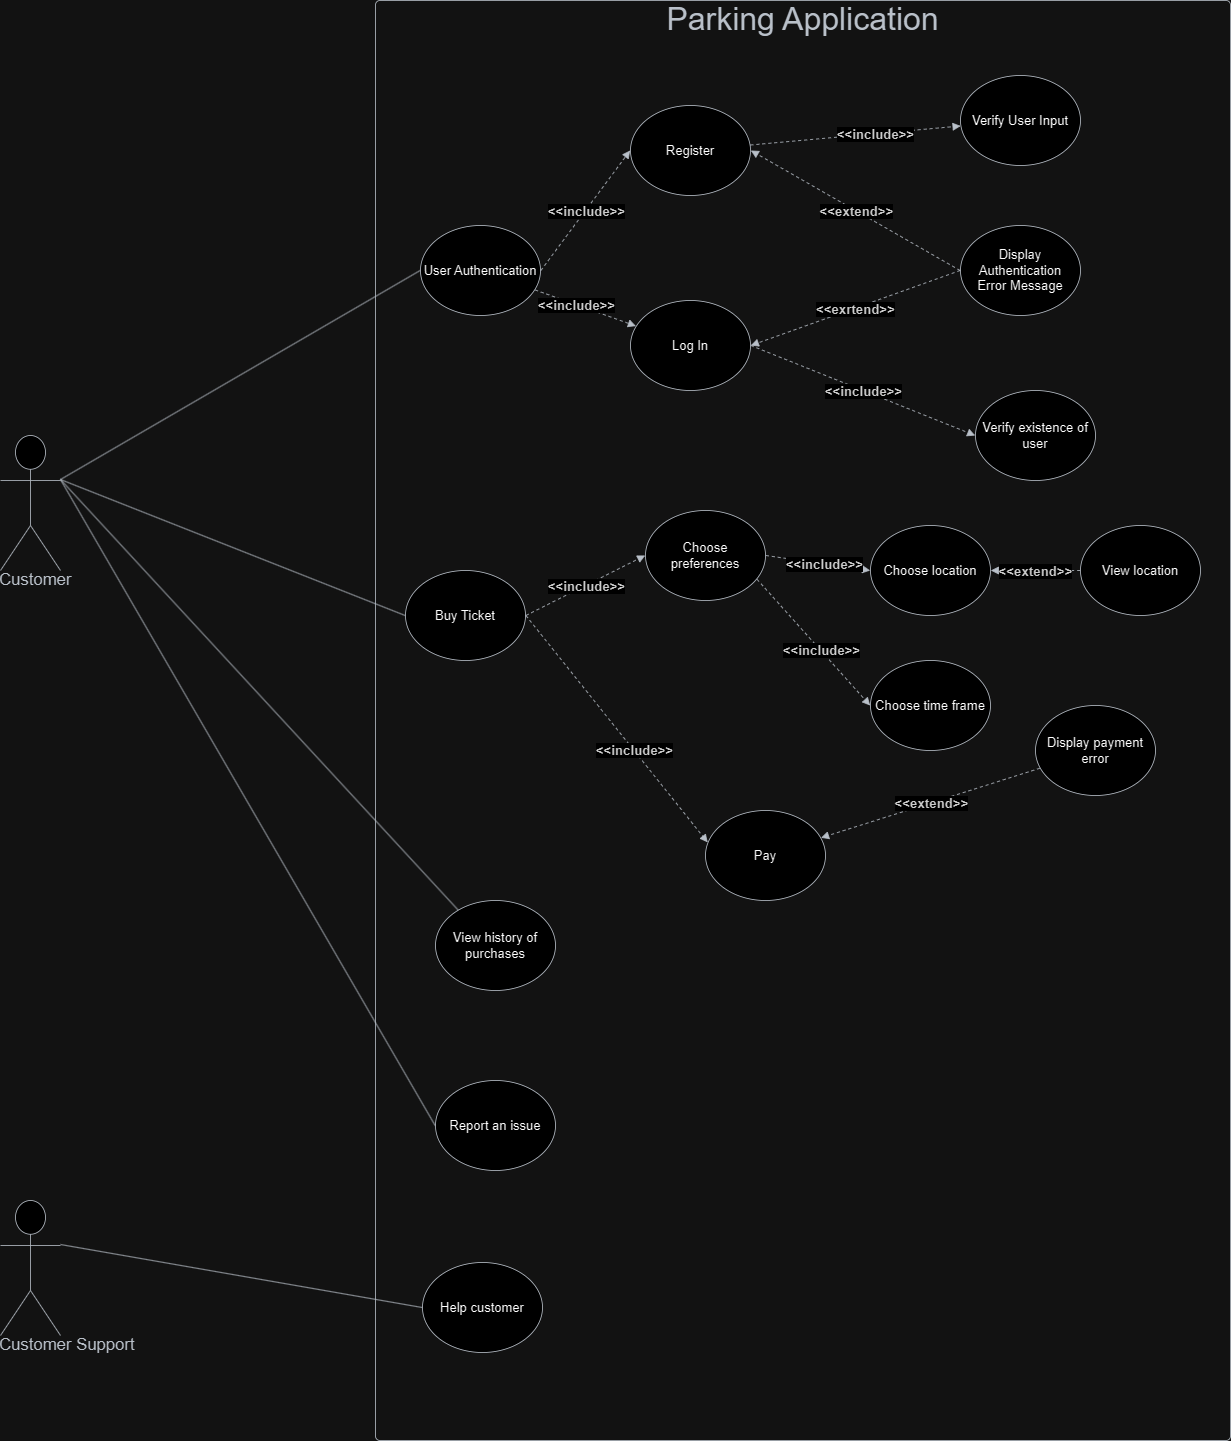

The diagram above was exported from draw.io. Its source (the exported page's mxGraphModel, read from the mxfile embedded in the PNG):
<mxGraphModel dx="3160" dy="2408" grid="1" gridSize="10" guides="1" tooltips="1" connect="1" arrows="1" fold="1" page="1" pageScale="1" pageWidth="850" pageHeight="1100" math="0" shadow="0">
  <root>
    <mxCell id="0" />
    <mxCell id="1" parent="0" />
    <mxCell id="DBnoPYBniS-vR03pwRWa-1" value="Parking Application" style="html=1;overflow=block;blockSpacing=1;whiteSpace=wrap;container=1;pointerEvents=0;collapsible=0;recursiveResize=0;fontSize=32;fontColor=#3a414a;spacing=0;strokeColor=#3a414a;strokeOpacity=100;fillOpacity=0;rounded=1;absoluteArcSize=1;arcSize=9;fillColor=#000000;strokeWidth=0.8;lucidId=Dr_KLdM7YHGO;labelPosition=center;verticalLabelPosition=middle;align=center;verticalAlign=top;" parent="1" vertex="1">
      <mxGeometry x="60" y="-480" width="855" height="1440" as="geometry" />
    </mxCell>
    <mxCell id="DBnoPYBniS-vR03pwRWa-2" value="Customer" style="html=1;overflow=block;blockSpacing=1;shape=umlActor;labelPosition=center;verticalLabelPosition=bottom;verticalAlign=top;whiteSpace=nowrap;fontSize=16.7;fontColor=#3a414a;spacing=0;strokeColor=#3a414a;strokeOpacity=100;rounded=1;absoluteArcSize=1;arcSize=9;strokeWidth=0.8;lucidId=0r_KXbA4We1g;" parent="1" vertex="1">
      <mxGeometry x="-315" y="-45" width="60" height="135" as="geometry" />
    </mxCell>
    <mxCell id="DBnoPYBniS-vR03pwRWa-3" value="Customer Support" style="html=1;overflow=block;blockSpacing=1;shape=umlActor;labelPosition=center;verticalLabelPosition=bottom;verticalAlign=top;whiteSpace=nowrap;fontSize=16.7;fontColor=#3a414a;spacing=0;strokeColor=#3a414a;strokeOpacity=100;rounded=1;absoluteArcSize=1;arcSize=9;strokeWidth=0.8;lucidId=ts_KzjcDkJRK;" parent="1" vertex="1">
      <mxGeometry x="-315" y="720" width="60" height="135" as="geometry" />
    </mxCell>
    <mxCell id="DBnoPYBniS-vR03pwRWa-4" value="User Authentication" style="html=1;overflow=block;blockSpacing=1;whiteSpace=wrap;ellipse;fontSize=13;spacing=3.8;strokeColor=#3a414a;strokeOpacity=100;rounded=1;absoluteArcSize=1;arcSize=9;strokeWidth=0.8;lucidId=~z_KFySbytFi;" parent="1" vertex="1">
      <mxGeometry x="105" y="-255" width="120" height="90" as="geometry" />
    </mxCell>
    <mxCell id="DBnoPYBniS-vR03pwRWa-5" value="Register" style="html=1;overflow=block;blockSpacing=1;whiteSpace=wrap;ellipse;fontSize=13;spacing=3.8;strokeColor=#3a414a;strokeOpacity=100;rounded=1;absoluteArcSize=1;arcSize=9;strokeWidth=0.8;lucidId=LC_Kb8YKcgcI;" parent="1" vertex="1">
      <mxGeometry x="315" y="-375" width="120" height="90" as="geometry" />
    </mxCell>
    <mxCell id="DBnoPYBniS-vR03pwRWa-6" value="Log In" style="html=1;overflow=block;blockSpacing=1;whiteSpace=wrap;ellipse;fontSize=13;spacing=3.8;strokeColor=#3a414a;strokeOpacity=100;rounded=1;absoluteArcSize=1;arcSize=9;strokeWidth=0.8;lucidId=iD_Kaj2.krch;" parent="1" vertex="1">
      <mxGeometry x="315" y="-180" width="120" height="90" as="geometry" />
    </mxCell>
    <mxCell id="DBnoPYBniS-vR03pwRWa-7" value="" style="html=1;jettySize=18;whiteSpace=wrap;fontSize=13;strokeColor=#3a414a;strokeOpacity=100;dashed=1;fixDash=1;strokeWidth=0.8;rounded=0;startArrow=none;endArrow=block;endFill=1;exitX=1.003;exitY=0.5;exitPerimeter=0;entryX=-0.003;entryY=0.5;entryPerimeter=0;lucidId=2G_KdA0iFYYC;" parent="1" source="DBnoPYBniS-vR03pwRWa-4" target="DBnoPYBniS-vR03pwRWa-5" edge="1">
      <mxGeometry width="100" height="100" relative="1" as="geometry">
        <Array as="points" />
      </mxGeometry>
    </mxCell>
    <mxCell id="DBnoPYBniS-vR03pwRWa-8" value="&amp;lt;&amp;lt;include&amp;gt;&amp;gt;" style="text;html=1;resizable=0;labelBackgroundColor=default;align=center;verticalAlign=middle;fontStyle=1;fontColor=#333333;fontSize=13.3;" parent="DBnoPYBniS-vR03pwRWa-7" vertex="1">
      <mxGeometry relative="1" as="geometry" />
    </mxCell>
    <mxCell id="DBnoPYBniS-vR03pwRWa-9" value="" style="html=1;jettySize=18;whiteSpace=wrap;fontSize=13;strokeColor=#3a414a;strokeOpacity=100;dashed=1;fixDash=1;strokeWidth=0.8;rounded=0;startArrow=none;endArrow=block;endFill=1;exitX=0.955;exitY=0.716;exitPerimeter=0;entryX=0.045;entryY=0.284;entryPerimeter=0;lucidId=WI_KVxvirRdX;" parent="1" source="DBnoPYBniS-vR03pwRWa-4" target="DBnoPYBniS-vR03pwRWa-6" edge="1">
      <mxGeometry width="100" height="100" relative="1" as="geometry">
        <Array as="points" />
      </mxGeometry>
    </mxCell>
    <mxCell id="DBnoPYBniS-vR03pwRWa-10" value="&amp;lt;&amp;lt;include&amp;gt;&amp;gt;" style="text;html=1;resizable=0;labelBackgroundColor=default;align=center;verticalAlign=middle;fontStyle=1;fontColor=#333333;fontSize=13.3;" parent="DBnoPYBniS-vR03pwRWa-9" vertex="1">
      <mxGeometry x="-0.19980969997710896" relative="1" as="geometry" />
    </mxCell>
    <mxCell id="DBnoPYBniS-vR03pwRWa-11" value="Verify existence of user" style="html=1;overflow=block;blockSpacing=1;whiteSpace=wrap;ellipse;fontSize=13;spacing=3.8;strokeColor=#3a414a;strokeOpacity=100;rounded=1;absoluteArcSize=1;arcSize=9;strokeWidth=0.8;lucidId=~J_KRHRt4rWV;" parent="1" vertex="1">
      <mxGeometry x="660" y="-90" width="120" height="90" as="geometry" />
    </mxCell>
    <mxCell id="DBnoPYBniS-vR03pwRWa-12" value="Display Authentication Error Message" style="html=1;overflow=block;blockSpacing=1;whiteSpace=wrap;ellipse;fontSize=13;spacing=3.8;strokeColor=#3a414a;strokeOpacity=100;rounded=1;absoluteArcSize=1;arcSize=9;strokeWidth=0.8;lucidId=sK_K0i_JCdI-;" parent="1" vertex="1">
      <mxGeometry x="645" y="-255" width="120" height="90" as="geometry" />
    </mxCell>
    <mxCell id="DBnoPYBniS-vR03pwRWa-13" value="" style="html=1;jettySize=18;whiteSpace=wrap;fontSize=13;strokeColor=#3a414a;strokeOpacity=100;dashed=1;fixDash=1;strokeWidth=0.8;rounded=0;startArrow=none;endArrow=block;endFill=1;exitX=1.003;exitY=0.5;exitPerimeter=0;entryX=-0.003;entryY=0.5;entryPerimeter=0;lucidId=mL_K_c2J.1Pm;" parent="1" source="DBnoPYBniS-vR03pwRWa-6" target="DBnoPYBniS-vR03pwRWa-11" edge="1">
      <mxGeometry width="100" height="100" relative="1" as="geometry">
        <Array as="points" />
      </mxGeometry>
    </mxCell>
    <mxCell id="DBnoPYBniS-vR03pwRWa-14" value="&amp;lt;&amp;lt;include&amp;gt;&amp;gt;" style="text;html=1;resizable=0;labelBackgroundColor=default;align=center;verticalAlign=middle;fontStyle=1;fontColor=#333333;fontSize=13.3;" parent="DBnoPYBniS-vR03pwRWa-13" vertex="1">
      <mxGeometry relative="1" as="geometry" />
    </mxCell>
    <mxCell id="DBnoPYBniS-vR03pwRWa-15" value="" style="html=1;jettySize=18;whiteSpace=wrap;fontSize=13;strokeColor=#3a414a;strokeOpacity=100;dashed=1;fixDash=1;strokeWidth=0.8;rounded=0;startArrow=none;endArrow=block;endFill=1;exitX=-0.003;exitY=0.5;exitPerimeter=0;entryX=1.003;entryY=0.5;entryPerimeter=0;lucidId=wL_KXIFOWnp5;" parent="1" source="DBnoPYBniS-vR03pwRWa-12" target="DBnoPYBniS-vR03pwRWa-6" edge="1">
      <mxGeometry width="100" height="100" relative="1" as="geometry">
        <Array as="points" />
      </mxGeometry>
    </mxCell>
    <mxCell id="DBnoPYBniS-vR03pwRWa-16" value="&amp;lt;&amp;lt;exrtend&amp;gt;&amp;gt;" style="text;html=1;resizable=0;labelBackgroundColor=default;align=center;verticalAlign=middle;fontStyle=1;fontColor=#333333;fontSize=13.3;" parent="DBnoPYBniS-vR03pwRWa-15" vertex="1">
      <mxGeometry relative="1" as="geometry" />
    </mxCell>
    <mxCell id="DBnoPYBniS-vR03pwRWa-17" value="" style="html=1;jettySize=18;whiteSpace=wrap;fontSize=13;strokeColor=#3a414a;strokeOpacity=100;dashed=1;fixDash=1;strokeWidth=0.8;rounded=0;startArrow=none;endArrow=block;endFill=1;exitX=-0.003;exitY=0.5;exitPerimeter=0;entryX=1.003;entryY=0.5;entryPerimeter=0;lucidId=zM_Kbbg2bC5L;" parent="1" source="DBnoPYBniS-vR03pwRWa-12" target="DBnoPYBniS-vR03pwRWa-5" edge="1">
      <mxGeometry width="100" height="100" relative="1" as="geometry">
        <Array as="points" />
      </mxGeometry>
    </mxCell>
    <mxCell id="DBnoPYBniS-vR03pwRWa-18" value="&amp;lt;&amp;lt;extend&amp;gt;&amp;gt;" style="text;html=1;resizable=0;labelBackgroundColor=default;align=center;verticalAlign=middle;fontStyle=1;fontColor=#333333;fontSize=13.3;" parent="DBnoPYBniS-vR03pwRWa-17" vertex="1">
      <mxGeometry relative="1" as="geometry" />
    </mxCell>
    <mxCell id="DBnoPYBniS-vR03pwRWa-19" value="Verify User Input" style="html=1;overflow=block;blockSpacing=1;whiteSpace=wrap;ellipse;fontSize=13;spacing=3.8;strokeColor=#3a414a;strokeOpacity=100;rounded=1;absoluteArcSize=1;arcSize=9;strokeWidth=0.8;lucidId=cO_KEkkhhayc;" parent="1" vertex="1">
      <mxGeometry x="645" y="-405" width="120" height="90" as="geometry" />
    </mxCell>
    <mxCell id="DBnoPYBniS-vR03pwRWa-20" value="" style="html=1;jettySize=18;whiteSpace=wrap;fontSize=13;strokeColor=#3a414a;strokeOpacity=100;dashed=1;fixDash=1;strokeWidth=0.8;rounded=0;startArrow=none;endArrow=block;endFill=1;exitX=0.999;exitY=0.439;exitPerimeter=0;entryX=0.001;entryY=0.561;entryPerimeter=0;lucidId=cP_Kp6MIh0kt;" parent="1" source="DBnoPYBniS-vR03pwRWa-5" target="DBnoPYBniS-vR03pwRWa-19" edge="1">
      <mxGeometry width="100" height="100" relative="1" as="geometry">
        <Array as="points" />
      </mxGeometry>
    </mxCell>
    <mxCell id="DBnoPYBniS-vR03pwRWa-21" value="&amp;lt;&amp;lt;include&amp;gt;&amp;gt;" style="text;html=1;resizable=0;labelBackgroundColor=default;align=center;verticalAlign=middle;fontStyle=1;fontColor=#333333;fontSize=13.3;" parent="DBnoPYBniS-vR03pwRWa-20" vertex="1">
      <mxGeometry x="0.18690833419731745" relative="1" as="geometry" />
    </mxCell>
    <mxCell id="DBnoPYBniS-vR03pwRWa-22" value="" style="html=1;jettySize=18;whiteSpace=wrap;fontSize=13;strokeColor=#3a414a;strokeOpacity=100;strokeWidth=0.8;rounded=0;startArrow=none;endArrow=none;exitX=1;exitY=0.326;exitPerimeter=0;entryX=-0.003;entryY=0.5;entryPerimeter=0;lucidId=VQ_Kh1sNwsae;" parent="1" source="DBnoPYBniS-vR03pwRWa-2" target="DBnoPYBniS-vR03pwRWa-4" edge="1">
      <mxGeometry width="100" height="100" relative="1" as="geometry">
        <Array as="points" />
      </mxGeometry>
    </mxCell>
    <mxCell id="DBnoPYBniS-vR03pwRWa-23" value="View history of purchases" style="html=1;overflow=block;blockSpacing=1;whiteSpace=wrap;ellipse;fontSize=13;spacing=3.8;strokeColor=#3a414a;strokeOpacity=100;rounded=1;absoluteArcSize=1;arcSize=9;strokeWidth=0.8;lucidId=LR_KVkuj7F~e;" parent="1" vertex="1">
      <mxGeometry x="120" y="420" width="120" height="90" as="geometry" />
    </mxCell>
    <mxCell id="DBnoPYBniS-vR03pwRWa-24" value="" style="html=1;jettySize=18;whiteSpace=wrap;fontSize=13;strokeColor=#3a414a;strokeOpacity=100;strokeWidth=0.8;rounded=0;startArrow=none;endArrow=none;exitX=1;exitY=0.326;exitPerimeter=0;entryX=0.188;entryY=0.105;entryPerimeter=0;lucidId=gS_KewhITkZY;" parent="1" source="DBnoPYBniS-vR03pwRWa-2" target="DBnoPYBniS-vR03pwRWa-23" edge="1">
      <mxGeometry width="100" height="100" relative="1" as="geometry">
        <Array as="points" />
      </mxGeometry>
    </mxCell>
    <mxCell id="DBnoPYBniS-vR03pwRWa-25" value="Buy Ticket" style="html=1;overflow=block;blockSpacing=1;whiteSpace=wrap;ellipse;fontSize=13;spacing=3.8;strokeColor=#3a414a;strokeOpacity=100;rounded=1;absoluteArcSize=1;arcSize=9;strokeWidth=0.8;lucidId=WS_KjqDcewf6;" parent="1" vertex="1">
      <mxGeometry x="90" y="90" width="120" height="90" as="geometry" />
    </mxCell>
    <mxCell id="DBnoPYBniS-vR03pwRWa-26" value="Choose preferences" style="html=1;overflow=block;blockSpacing=1;whiteSpace=wrap;ellipse;fontSize=13;spacing=3.8;strokeColor=#3a414a;strokeOpacity=100;rounded=1;absoluteArcSize=1;arcSize=9;strokeWidth=0.8;lucidId=NT_K315dnKia;" parent="1" vertex="1">
      <mxGeometry x="330" y="30" width="120" height="90" as="geometry" />
    </mxCell>
    <mxCell id="DBnoPYBniS-vR03pwRWa-27" value="Choose location" style="html=1;overflow=block;blockSpacing=1;whiteSpace=wrap;ellipse;fontSize=13;spacing=3.8;strokeColor=#3a414a;strokeOpacity=100;rounded=1;absoluteArcSize=1;arcSize=9;strokeWidth=0.8;lucidId=9T_KjMBCou1m;" parent="1" vertex="1">
      <mxGeometry x="555" y="45" width="120" height="90" as="geometry" />
    </mxCell>
    <mxCell id="DBnoPYBniS-vR03pwRWa-28" value="View location" style="html=1;overflow=block;blockSpacing=1;whiteSpace=wrap;ellipse;fontSize=13;spacing=3.8;strokeColor=#3a414a;strokeOpacity=100;rounded=1;absoluteArcSize=1;arcSize=9;strokeWidth=0.8;lucidId=jU_KdFTIJ4nj;" parent="1" vertex="1">
      <mxGeometry x="765" y="45" width="120" height="90" as="geometry" />
    </mxCell>
    <mxCell id="DBnoPYBniS-vR03pwRWa-29" value="Choose time frame" style="html=1;overflow=block;blockSpacing=1;whiteSpace=wrap;ellipse;fontSize=13;spacing=3.8;strokeColor=#3a414a;strokeOpacity=100;rounded=1;absoluteArcSize=1;arcSize=9;strokeWidth=0.8;lucidId=XW_KKRJ8K0IF;" parent="1" vertex="1">
      <mxGeometry x="555" y="180" width="120" height="90" as="geometry" />
    </mxCell>
    <mxCell id="DBnoPYBniS-vR03pwRWa-30" value="" style="html=1;jettySize=18;whiteSpace=wrap;fontSize=13;strokeColor=#3a414a;strokeOpacity=100;dashed=1;fixDash=1;strokeWidth=0.8;rounded=0;startArrow=none;endArrow=block;endFill=1;exitX=1.003;exitY=0.5;exitPerimeter=0;entryX=-0.003;entryY=0.5;entryPerimeter=0;lucidId=h0_KYekr8gZN;" parent="1" source="DBnoPYBniS-vR03pwRWa-26" target="DBnoPYBniS-vR03pwRWa-27" edge="1">
      <mxGeometry width="100" height="100" relative="1" as="geometry">
        <Array as="points" />
      </mxGeometry>
    </mxCell>
    <mxCell id="DBnoPYBniS-vR03pwRWa-31" value="&amp;lt;&amp;lt;include&amp;gt;&amp;gt;" style="text;html=1;resizable=0;labelBackgroundColor=default;align=center;verticalAlign=middle;fontStyle=1;fontColor=#333333;fontSize=13.3;" parent="DBnoPYBniS-vR03pwRWa-30" vertex="1">
      <mxGeometry x="0.12259844051184277" relative="1" as="geometry" />
    </mxCell>
    <mxCell id="DBnoPYBniS-vR03pwRWa-32" value="" style="html=1;jettySize=18;whiteSpace=wrap;fontSize=13;strokeColor=#3a414a;strokeOpacity=100;dashed=1;fixDash=1;strokeWidth=0.8;rounded=0;startArrow=none;endArrow=block;endFill=1;exitX=0.929;exitY=0.764;exitPerimeter=0;entryX=-0.003;entryY=0.5;entryPerimeter=0;lucidId=H0_K8_~UPv3A;" parent="1" source="DBnoPYBniS-vR03pwRWa-26" target="DBnoPYBniS-vR03pwRWa-29" edge="1">
      <mxGeometry width="100" height="100" relative="1" as="geometry">
        <Array as="points" />
      </mxGeometry>
    </mxCell>
    <mxCell id="DBnoPYBniS-vR03pwRWa-33" value="&amp;lt;&amp;lt;include&amp;gt;&amp;gt;" style="text;html=1;resizable=0;labelBackgroundColor=default;align=center;verticalAlign=middle;fontStyle=1;fontColor=#333333;fontSize=13.3;" parent="DBnoPYBniS-vR03pwRWa-32" vertex="1">
      <mxGeometry x="0.12259844051184277" relative="1" as="geometry" />
    </mxCell>
    <mxCell id="DBnoPYBniS-vR03pwRWa-34" value="" style="html=1;jettySize=18;whiteSpace=wrap;fontSize=13;strokeColor=#3a414a;strokeOpacity=100;dashed=1;fixDash=1;strokeWidth=0.8;rounded=0;startArrow=none;endArrow=block;endFill=1;exitX=-0.003;exitY=0.5;exitPerimeter=0;entryX=1.003;entryY=0.5;entryPerimeter=0;lucidId=S0_KycNlgHiG;" parent="1" source="DBnoPYBniS-vR03pwRWa-28" target="DBnoPYBniS-vR03pwRWa-27" edge="1">
      <mxGeometry width="100" height="100" relative="1" as="geometry">
        <Array as="points" />
      </mxGeometry>
    </mxCell>
    <mxCell id="DBnoPYBniS-vR03pwRWa-35" value="&amp;lt;&amp;lt;extend&amp;gt;&amp;gt;" style="text;html=1;resizable=0;labelBackgroundColor=default;align=center;verticalAlign=middle;fontStyle=1;fontColor=#333333;fontSize=13.3;" parent="DBnoPYBniS-vR03pwRWa-34" vertex="1">
      <mxGeometry relative="1" as="geometry" />
    </mxCell>
    <mxCell id="DBnoPYBniS-vR03pwRWa-36" value="" style="html=1;jettySize=18;whiteSpace=wrap;fontSize=13;strokeColor=#3a414a;strokeOpacity=100;dashed=1;fixDash=1;strokeWidth=0.8;rounded=0;startArrow=none;endArrow=block;endFill=1;exitX=1.003;exitY=0.5;exitPerimeter=0;entryX=-0.003;entryY=0.5;entryPerimeter=0;lucidId=Q1_Kps_DsNB9;" parent="1" source="DBnoPYBniS-vR03pwRWa-25" target="DBnoPYBniS-vR03pwRWa-26" edge="1">
      <mxGeometry width="100" height="100" relative="1" as="geometry">
        <Array as="points" />
      </mxGeometry>
    </mxCell>
    <mxCell id="DBnoPYBniS-vR03pwRWa-37" value="&amp;lt;&amp;lt;include&amp;gt;&amp;gt;" style="text;html=1;resizable=0;labelBackgroundColor=default;align=center;verticalAlign=middle;fontStyle=1;fontColor=#333333;fontSize=13.3;" parent="DBnoPYBniS-vR03pwRWa-36" vertex="1">
      <mxGeometry relative="1" as="geometry" />
    </mxCell>
    <mxCell id="DBnoPYBniS-vR03pwRWa-38" value="Pay" style="html=1;overflow=block;blockSpacing=1;whiteSpace=wrap;ellipse;fontSize=13;spacing=3.8;strokeColor=#3a414a;strokeOpacity=100;rounded=1;absoluteArcSize=1;arcSize=9;strokeWidth=0.8;lucidId=v2_K.9du0mkS;" parent="1" vertex="1">
      <mxGeometry x="390" y="330" width="120" height="90" as="geometry" />
    </mxCell>
    <mxCell id="DBnoPYBniS-vR03pwRWa-39" value="" style="html=1;jettySize=18;whiteSpace=wrap;fontSize=13;strokeColor=#3a414a;strokeOpacity=100;dashed=1;fixDash=1;strokeWidth=0.8;rounded=0;startArrow=none;endArrow=block;endFill=1;exitX=1.003;exitY=0.5;exitPerimeter=0;entryX=0.018;entryY=0.354;entryPerimeter=0;lucidId=X2_KSzRj68C6;" parent="1" source="DBnoPYBniS-vR03pwRWa-25" target="DBnoPYBniS-vR03pwRWa-38" edge="1">
      <mxGeometry width="100" height="100" relative="1" as="geometry">
        <Array as="points" />
      </mxGeometry>
    </mxCell>
    <mxCell id="DBnoPYBniS-vR03pwRWa-40" value="&amp;lt;&amp;lt;include&amp;gt;&amp;gt;" style="text;html=1;resizable=0;labelBackgroundColor=default;align=center;verticalAlign=middle;fontStyle=1;fontColor=#333333;fontSize=13.3;" parent="DBnoPYBniS-vR03pwRWa-39" vertex="1">
      <mxGeometry x="0.1846123731688909" relative="1" as="geometry" />
    </mxCell>
    <mxCell id="DBnoPYBniS-vR03pwRWa-41" value="Display payment error" style="html=1;overflow=block;blockSpacing=1;whiteSpace=wrap;ellipse;fontSize=13;spacing=3.8;strokeColor=#3a414a;strokeOpacity=100;rounded=1;absoluteArcSize=1;arcSize=9;strokeWidth=0.8;lucidId=y3_KKcC.3EQe;" parent="1" vertex="1">
      <mxGeometry x="720" y="225" width="120" height="90" as="geometry" />
    </mxCell>
    <mxCell id="DBnoPYBniS-vR03pwRWa-42" value="" style="html=1;jettySize=18;whiteSpace=wrap;fontSize=13;strokeColor=#3a414a;strokeOpacity=100;dashed=1;fixDash=1;strokeWidth=0.8;rounded=0;startArrow=none;endArrow=block;endFill=1;exitX=0.037;exitY=0.697;exitPerimeter=0;entryX=0.963;entryY=0.303;entryPerimeter=0;lucidId=.3_KDtkyBSvx;" parent="1" source="DBnoPYBniS-vR03pwRWa-41" target="DBnoPYBniS-vR03pwRWa-38" edge="1">
      <mxGeometry width="100" height="100" relative="1" as="geometry">
        <Array as="points" />
      </mxGeometry>
    </mxCell>
    <mxCell id="DBnoPYBniS-vR03pwRWa-43" value="&amp;lt;&amp;lt;extend&amp;gt;&amp;gt;" style="text;html=1;resizable=0;labelBackgroundColor=default;align=center;verticalAlign=middle;fontStyle=1;fontColor=#333333;fontSize=13.3;" parent="DBnoPYBniS-vR03pwRWa-42" vertex="1">
      <mxGeometry relative="1" as="geometry" />
    </mxCell>
    <mxCell id="DBnoPYBniS-vR03pwRWa-44" value="" style="html=1;jettySize=18;whiteSpace=wrap;fontSize=13;strokeColor=#3a414a;strokeOpacity=100;strokeWidth=0.8;rounded=0;startArrow=none;endArrow=none;exitX=1;exitY=0.326;exitPerimeter=0;entryX=-0.003;entryY=0.5;entryPerimeter=0;lucidId=N4_KybfUT2eS;" parent="1" source="DBnoPYBniS-vR03pwRWa-2" target="DBnoPYBniS-vR03pwRWa-25" edge="1">
      <mxGeometry width="100" height="100" relative="1" as="geometry">
        <Array as="points" />
      </mxGeometry>
    </mxCell>
    <mxCell id="DBnoPYBniS-vR03pwRWa-45" value="Report an issue" style="html=1;overflow=block;blockSpacing=1;whiteSpace=wrap;ellipse;fontSize=13;spacing=3.8;strokeColor=#3a414a;strokeOpacity=100;rounded=1;absoluteArcSize=1;arcSize=9;strokeWidth=0.8;lucidId=45_KtxGA4XeA;" parent="1" vertex="1">
      <mxGeometry x="120" y="600" width="120" height="90" as="geometry" />
    </mxCell>
    <mxCell id="DBnoPYBniS-vR03pwRWa-46" value="" style="html=1;jettySize=18;whiteSpace=wrap;fontSize=13;strokeColor=#3a414a;strokeOpacity=100;strokeWidth=0.8;rounded=0;startArrow=none;endArrow=none;exitX=1;exitY=0.326;exitPerimeter=0;entryX=-0.003;entryY=0.5;entryPerimeter=0;lucidId=36_K.s~4-MW-;" parent="1" source="DBnoPYBniS-vR03pwRWa-2" target="DBnoPYBniS-vR03pwRWa-45" edge="1">
      <mxGeometry width="100" height="100" relative="1" as="geometry">
        <Array as="points" />
      </mxGeometry>
    </mxCell>
    <mxCell id="DBnoPYBniS-vR03pwRWa-47" value="Help customer" style="html=1;overflow=block;blockSpacing=1;whiteSpace=wrap;ellipse;fontSize=13;spacing=3.8;strokeColor=#3a414a;strokeOpacity=100;rounded=1;absoluteArcSize=1;arcSize=9;strokeWidth=0.8;lucidId=awvNXPRY7g6K;" parent="1" vertex="1">
      <mxGeometry x="107" y="782" width="120" height="90" as="geometry" />
    </mxCell>
    <mxCell id="DBnoPYBniS-vR03pwRWa-48" value="" style="html=1;jettySize=18;whiteSpace=wrap;fontSize=13;strokeColor=#3a414a;strokeOpacity=100;strokeWidth=0.8;rounded=0;startArrow=none;endArrow=none;exitX=1;exitY=0.326;exitPerimeter=0;entryX=-0.003;entryY=0.5;entryPerimeter=0;lucidId=7wvNQ5We_xQ6;" parent="1" source="DBnoPYBniS-vR03pwRWa-3" target="DBnoPYBniS-vR03pwRWa-47" edge="1">
      <mxGeometry width="100" height="100" relative="1" as="geometry">
        <Array as="points" />
      </mxGeometry>
    </mxCell>
  </root>
</mxGraphModel>